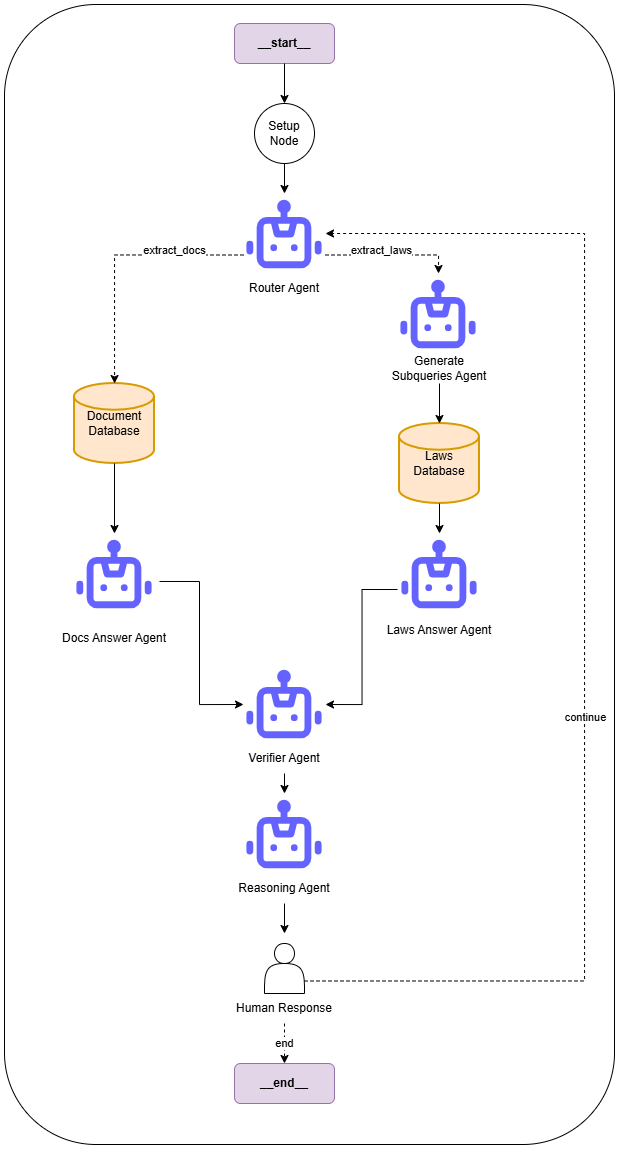

The diagram above was exported from draw.io. Its source (the exported page's mxGraphModel, read from the mxfile embedded in the PNG):
<mxGraphModel dx="1481" dy="620" grid="1" gridSize="10" guides="1" tooltips="1" connect="1" arrows="1" fold="1" page="1" pageScale="1" pageWidth="850" pageHeight="1100" math="0" shadow="0">
  <root>
    <mxCell id="0" />
    <mxCell id="1" parent="0" />
    <mxCell id="aFcDIt46AOb7cV8Upm0O-52" parent="1" style="rounded=1;whiteSpace=wrap;html=1;" value="" vertex="1">
      <mxGeometry height="1140" width="610" x="130" y="21" as="geometry" />
    </mxCell>
    <mxCell id="aFcDIt46AOb7cV8Upm0O-1" parent="1" style="rounded=1;whiteSpace=wrap;html=1;fillColor=#e1d5e7;strokeColor=#9673a6;fontStyle=1" value="__start__" vertex="1">
      <mxGeometry height="40" width="100" x="360" y="40" as="geometry" />
    </mxCell>
    <mxCell id="aFcDIt46AOb7cV8Upm0O-10" parent="1" style="rounded=1;whiteSpace=wrap;html=1;fillColor=#e1d5e7;strokeColor=#9673a6;fontStyle=1" value="__end__" vertex="1">
      <mxGeometry height="40" width="100" x="360" y="1080" as="geometry" />
    </mxCell>
    <mxCell id="aFcDIt46AOb7cV8Upm0O-11" parent="1" style="shape=mxgraph.flowchart.database;strokeWidth=2;html=1;whiteSpace=wrap;fillColor=#ffe6cc;strokeColor=#d79b00;" value="Document&lt;div&gt;Database&lt;/div&gt;" vertex="1">
      <mxGeometry height="80" width="80" x="200" y="400" as="geometry" />
    </mxCell>
    <mxCell id="aFcDIt46AOb7cV8Upm0O-12" parent="1" style="shape=mxgraph.flowchart.database;strokeWidth=2;html=1;whiteSpace=wrap;fillColor=#ffe6cc;strokeColor=#d79b00;" value="Laws&lt;div&gt;Database&lt;/div&gt;" vertex="1">
      <mxGeometry height="80" width="80" x="525" y="440" as="geometry" />
    </mxCell>
    <mxCell id="aFcDIt46AOb7cV8Upm0O-13" edge="1" parent="1" source="aFcDIt46AOb7cV8Upm0O-1" style="edgeStyle=orthogonalEdgeStyle;rounded=0;html=1;entryX=0.5;entryY=0;entryDx=0;entryDy=0;" target="aFcDIt46AOb7cV8Upm0O-50">
      <mxGeometry relative="1" as="geometry">
        <mxPoint x="410" y="120" as="targetPoint" />
      </mxGeometry>
    </mxCell>
    <mxCell id="aFcDIt46AOb7cV8Upm0O-14" edge="1" parent="1" source="aFcDIt46AOb7cV8Upm0O-50" style="edgeStyle=orthogonalEdgeStyle;rounded=0;html=1;exitX=0.5;exitY=1;exitDx=0;exitDy=0;exitPerimeter=0;entryX=0.5;entryY=0;entryDx=0;entryDy=0;" target="aFcDIt46AOb7cV8Upm0O-47">
      <mxGeometry relative="1" as="geometry">
        <mxPoint x="410" y="170" as="sourcePoint" />
        <mxPoint x="410" y="240" as="targetPoint" />
      </mxGeometry>
    </mxCell>
    <mxCell id="aFcDIt46AOb7cV8Upm0O-15" edge="1" parent="1" source="aFcDIt46AOb7cV8Upm0O-47" style="edgeStyle=orthogonalEdgeStyle;rounded=0;html=1;dashed=1;exitX=0;exitY=0.75;exitDx=0;exitDy=0;" target="aFcDIt46AOb7cV8Upm0O-11" value="">
      <mxGeometry relative="1" x="-0.4643" y="-25" as="geometry">
        <mxPoint as="offset" />
        <mxPoint x="385" y="265" as="sourcePoint" />
      </mxGeometry>
    </mxCell>
    <mxCell id="aFcDIt46AOb7cV8Upm0O-45" connectable="0" parent="aFcDIt46AOb7cV8Upm0O-15" style="edgeLabel;html=1;align=center;verticalAlign=middle;resizable=0;points=[];" value="extract_docs" vertex="1">
      <mxGeometry relative="1" x="-0.45" y="3" as="geometry">
        <mxPoint x="1" y="-8" as="offset" />
      </mxGeometry>
    </mxCell>
    <mxCell id="aFcDIt46AOb7cV8Upm0O-16" edge="1" parent="1" source="aFcDIt46AOb7cV8Upm0O-11" style="edgeStyle=orthogonalEdgeStyle;rounded=0;html=1;entryX=0.5;entryY=0;entryDx=0;entryDy=0;" target="aFcDIt46AOb7cV8Upm0O-26">
      <mxGeometry relative="1" as="geometry">
        <mxPoint x="240" y="550" as="targetPoint" />
      </mxGeometry>
    </mxCell>
    <mxCell id="aFcDIt46AOb7cV8Upm0O-17" edge="1" parent="1" source="aFcDIt46AOb7cV8Upm0O-26" style="edgeStyle=orthogonalEdgeStyle;rounded=0;html=1;entryX=0;entryY=0.5;exitX=1.049;exitY=0.585;exitDx=0;exitDy=0;exitPerimeter=0;entryDx=0;entryDy=0;" target="aFcDIt46AOb7cV8Upm0O-34">
      <mxGeometry relative="1" as="geometry">
        <mxPoint x="265" y="575" as="sourcePoint" />
        <mxPoint x="385" y="725" as="targetPoint" />
      </mxGeometry>
    </mxCell>
    <mxCell id="aFcDIt46AOb7cV8Upm0O-18" edge="1" parent="1" source="aFcDIt46AOb7cV8Upm0O-47" style="edgeStyle=orthogonalEdgeStyle;rounded=0;html=1;dashed=1;entryX=0.5;entryY=0;entryDx=0;entryDy=0;exitX=1;exitY=0.75;exitDx=0;exitDy=0;" target="aFcDIt46AOb7cV8Upm0O-31" value="">
      <mxGeometry relative="1" x="-0.5" as="geometry">
        <mxPoint as="offset" />
        <mxPoint x="435" y="265" as="sourcePoint" />
        <mxPoint x="565" y="320" as="targetPoint" />
      </mxGeometry>
    </mxCell>
    <mxCell id="aFcDIt46AOb7cV8Upm0O-44" connectable="0" parent="aFcDIt46AOb7cV8Upm0O-18" style="edgeLabel;html=1;align=center;verticalAlign=middle;resizable=0;points=[];" value="extract_laws" vertex="1">
      <mxGeometry relative="1" x="-0.1169" y="-1" as="geometry">
        <mxPoint x="-3" y="-6" as="offset" />
      </mxGeometry>
    </mxCell>
    <mxCell id="aFcDIt46AOb7cV8Upm0O-20" edge="1" parent="1" source="aFcDIt46AOb7cV8Upm0O-12" style="edgeStyle=orthogonalEdgeStyle;rounded=0;html=1;entryX=0.5;entryY=0;entryDx=0;entryDy=0;" target="aFcDIt46AOb7cV8Upm0O-29">
      <mxGeometry relative="1" as="geometry">
        <mxPoint x="565" y="580" as="targetPoint" />
      </mxGeometry>
    </mxCell>
    <mxCell id="aFcDIt46AOb7cV8Upm0O-21" edge="1" parent="1" source="aFcDIt46AOb7cV8Upm0O-29" style="edgeStyle=orthogonalEdgeStyle;rounded=0;html=1;entryX=1;entryY=0.5;exitX=-0.012;exitY=0.683;exitDx=0;exitDy=0;exitPerimeter=0;entryDx=0;entryDy=0;" target="aFcDIt46AOb7cV8Upm0O-34">
      <mxGeometry relative="1" as="geometry">
        <mxPoint x="540" y="605" as="sourcePoint" />
        <mxPoint x="435" y="725" as="targetPoint" />
      </mxGeometry>
    </mxCell>
    <mxCell id="aFcDIt46AOb7cV8Upm0O-23" edge="1" parent="1" source="aFcDIt46AOb7cV8Upm0O-38" style="edgeStyle=orthogonalEdgeStyle;rounded=0;html=1;">
      <mxGeometry relative="1" as="geometry">
        <mxPoint x="410" y="910" as="sourcePoint" />
        <mxPoint x="410" y="950" as="targetPoint" />
      </mxGeometry>
    </mxCell>
    <mxCell id="aFcDIt46AOb7cV8Upm0O-24" edge="1" parent="1" source="aFcDIt46AOb7cV8Upm0O-41" style="edgeStyle=orthogonalEdgeStyle;rounded=0;html=1;dashed=1;exitX=0.5;exitY=1;exitDx=0;exitDy=0;" target="aFcDIt46AOb7cV8Upm0O-10" value="end">
      <mxGeometry relative="1" as="geometry">
        <mxPoint x="450" y="1040" as="sourcePoint" />
      </mxGeometry>
    </mxCell>
    <mxCell id="aFcDIt46AOb7cV8Upm0O-26" parent="1" style="shape=image;html=1;verticalAlign=top;verticalLabelPosition=bottom;labelBackgroundColor=#ffffff;imageAspect=0;aspect=fixed;image=https://icons.diagrams.net/icon-cache1/Unicons_Line_vol_5-2967/robot-789.svg" value="" vertex="1">
      <mxGeometry height="82" width="82" x="199" y="550" as="geometry" />
    </mxCell>
    <mxCell id="aFcDIt46AOb7cV8Upm0O-27" parent="1" style="text;whiteSpace=wrap;html=1;align=center;" value="&lt;div style=&quot;&quot;&gt;&lt;br&gt;&lt;/div&gt;" vertex="1">
      <mxGeometry height="40" width="110" x="199" y="640" as="geometry" />
    </mxCell>
    <mxCell id="aFcDIt46AOb7cV8Upm0O-28" parent="1" style="text;html=1;whiteSpace=wrap;strokeColor=none;fillColor=none;align=center;verticalAlign=middle;rounded=0;" value="Docs Answer Agent" vertex="1">
      <mxGeometry height="30" width="110" x="185" y="640" as="geometry" />
    </mxCell>
    <mxCell id="aFcDIt46AOb7cV8Upm0O-29" parent="1" style="shape=image;html=1;verticalAlign=top;verticalLabelPosition=bottom;labelBackgroundColor=#ffffff;imageAspect=0;aspect=fixed;image=https://icons.diagrams.net/icon-cache1/Unicons_Line_vol_5-2967/robot-789.svg" value="" vertex="1">
      <mxGeometry height="82" width="82" x="524" y="550" as="geometry" />
    </mxCell>
    <mxCell id="aFcDIt46AOb7cV8Upm0O-30" parent="1" style="text;html=1;whiteSpace=wrap;strokeColor=none;fillColor=none;align=center;verticalAlign=middle;rounded=0;" value="Laws Answer Agent" vertex="1">
      <mxGeometry height="30" width="110" x="510" y="632" as="geometry" />
    </mxCell>
    <mxCell id="aFcDIt46AOb7cV8Upm0O-31" parent="1" style="shape=image;html=1;verticalAlign=top;verticalLabelPosition=bottom;labelBackgroundColor=#ffffff;imageAspect=0;aspect=fixed;image=https://icons.diagrams.net/icon-cache1/Unicons_Line_vol_5-2967/robot-789.svg" value="" vertex="1">
      <mxGeometry height="82" width="82" x="523" y="290" as="geometry" />
    </mxCell>
    <mxCell id="aFcDIt46AOb7cV8Upm0O-33" edge="1" parent="1" source="aFcDIt46AOb7cV8Upm0O-32" style="edgeStyle=orthogonalEdgeStyle;rounded=0;orthogonalLoop=1;jettySize=auto;html=1;" target="aFcDIt46AOb7cV8Upm0O-12" value="">
      <mxGeometry relative="1" as="geometry" />
    </mxCell>
    <mxCell id="aFcDIt46AOb7cV8Upm0O-32" parent="1" style="text;html=1;whiteSpace=wrap;strokeColor=none;fillColor=none;align=center;verticalAlign=middle;rounded=0;" value="Generate Subqueries Agent" vertex="1">
      <mxGeometry height="30" width="110" x="510" y="370" as="geometry" />
    </mxCell>
    <mxCell id="aFcDIt46AOb7cV8Upm0O-34" parent="1" style="shape=image;html=1;verticalAlign=top;verticalLabelPosition=bottom;labelBackgroundColor=#ffffff;imageAspect=0;aspect=fixed;image=https://icons.diagrams.net/icon-cache1/Unicons_Line_vol_5-2967/robot-789.svg" value="" vertex="1">
      <mxGeometry height="82" width="82" x="369" y="680" as="geometry" />
    </mxCell>
    <mxCell id="aFcDIt46AOb7cV8Upm0O-35" parent="1" style="text;html=1;whiteSpace=wrap;strokeColor=none;fillColor=none;align=center;verticalAlign=middle;rounded=0;" value="Verifier Agent" vertex="1">
      <mxGeometry height="30" width="110" x="355" y="760" as="geometry" />
    </mxCell>
    <mxCell id="aFcDIt46AOb7cV8Upm0O-36" parent="1" style="shape=image;html=1;verticalAlign=top;verticalLabelPosition=bottom;labelBackgroundColor=#ffffff;imageAspect=0;aspect=fixed;image=https://icons.diagrams.net/icon-cache1/Unicons_Line_vol_5-2967/robot-789.svg" value="" vertex="1">
      <mxGeometry height="82" width="82" x="369" y="810" as="geometry" />
    </mxCell>
    <mxCell id="aFcDIt46AOb7cV8Upm0O-37" edge="1" parent="1" source="aFcDIt46AOb7cV8Upm0O-35" style="endArrow=classic;html=1;rounded=0;exitX=0.5;exitY=1;exitDx=0;exitDy=0;" target="aFcDIt46AOb7cV8Upm0O-36" value="">
      <mxGeometry height="50" relative="1" width="50" as="geometry">
        <mxPoint x="490" y="890" as="sourcePoint" />
        <mxPoint x="540" y="840" as="targetPoint" />
      </mxGeometry>
    </mxCell>
    <mxCell id="aFcDIt46AOb7cV8Upm0O-38" parent="1" style="text;html=1;whiteSpace=wrap;strokeColor=none;fillColor=none;align=center;verticalAlign=middle;rounded=0;" value="Reasoning Agent" vertex="1">
      <mxGeometry height="30" width="110" x="355" y="890" as="geometry" />
    </mxCell>
    <mxCell id="aFcDIt46AOb7cV8Upm0O-40" parent="1" style="shape=actor;whiteSpace=wrap;html=1;" value="" vertex="1">
      <mxGeometry height="50" width="40" x="390" y="960" as="geometry" />
    </mxCell>
    <mxCell id="aFcDIt46AOb7cV8Upm0O-41" parent="1" style="text;html=1;whiteSpace=wrap;strokeColor=none;fillColor=none;align=center;verticalAlign=middle;rounded=0;" value="Human Response" vertex="1">
      <mxGeometry height="30" width="110" x="355" y="1010" as="geometry" />
    </mxCell>
    <mxCell id="aFcDIt46AOb7cV8Upm0O-42" edge="1" parent="1" source="aFcDIt46AOb7cV8Upm0O-40" style="edgeStyle=orthogonalEdgeStyle;rounded=0;html=1;dashed=1;exitX=1;exitY=0.75;exitDx=0;exitDy=0;entryX=1;entryY=0.5;entryDx=0;entryDy=0;" target="aFcDIt46AOb7cV8Upm0O-47" value="">
      <mxGeometry relative="1" x="-0.5" as="geometry">
        <mxPoint as="offset" />
        <Array as="points">
          <mxPoint x="710" y="998" />
          <mxPoint x="710" y="250" />
        </Array>
        <mxPoint x="775" y="750" as="sourcePoint" />
        <mxPoint x="435" y="240" as="targetPoint" />
      </mxGeometry>
    </mxCell>
    <mxCell id="aFcDIt46AOb7cV8Upm0O-46" connectable="0" parent="aFcDIt46AOb7cV8Upm0O-42" style="edgeLabel;html=1;align=center;verticalAlign=middle;resizable=0;points=[];" value="continue" vertex="1">
      <mxGeometry relative="1" x="-0.1548" as="geometry">
        <mxPoint as="offset" />
      </mxGeometry>
    </mxCell>
    <mxCell id="aFcDIt46AOb7cV8Upm0O-47" parent="1" style="shape=image;html=1;verticalAlign=top;verticalLabelPosition=bottom;labelBackgroundColor=#ffffff;imageAspect=0;aspect=fixed;image=https://icons.diagrams.net/icon-cache1/Unicons_Line_vol_5-2967/robot-789.svg" value="" vertex="1">
      <mxGeometry height="82" width="82" x="369" y="210" as="geometry" />
    </mxCell>
    <mxCell id="aFcDIt46AOb7cV8Upm0O-48" parent="1" style="text;html=1;whiteSpace=wrap;strokeColor=none;fillColor=none;align=center;verticalAlign=middle;rounded=0;" value="Router Agent" vertex="1">
      <mxGeometry height="30" width="110" x="355" y="290" as="geometry" />
    </mxCell>
    <mxCell id="aFcDIt46AOb7cV8Upm0O-50" parent="1" style="ellipse;whiteSpace=wrap;html=1;aspect=fixed;" value="Setup Node" vertex="1">
      <mxGeometry height="60" width="60" x="380" y="120" as="geometry" />
    </mxCell>
  </root>
</mxGraphModel>